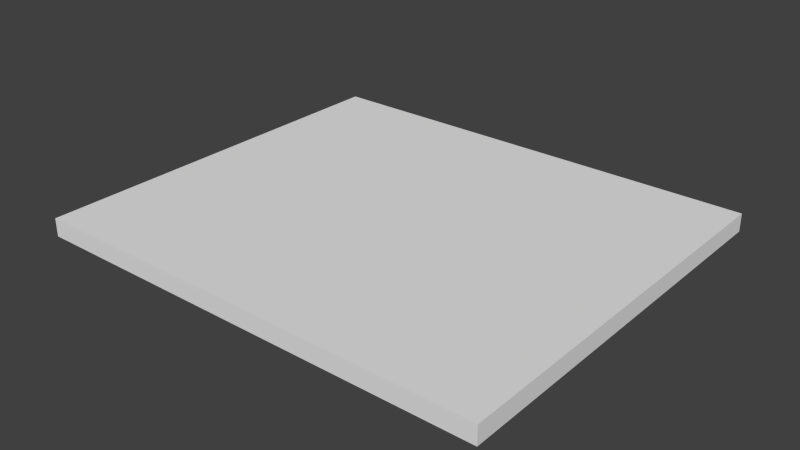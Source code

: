 # Source: FloatingGrassMidCollision.blend  (saved by Blender 2.76.0; exported with 4.5.12 LTS)
import bpy
from mathutils import Matrix  # noqa: F401  (used for matrix-valued properties, if any)

bpy.ops.wm.read_factory_settings(use_empty=True)
scene = bpy.context.scene
scene.name = 'Scene'

# ---- collections
col_collection_1 = bpy.data.collections.new('Collection 1'); scene.collection.children.link(col_collection_1)

# ---- materials (node trees are filled in below, after node groups)
mat_collision = bpy.data.materials.new('Collision')
mat_collision.alpha_threshold = 0.0
mat_collision.use_transparent_shadow = False
mat_collision.roughness = 0.5

# ---- material node trees

# ---- world
world_world = bpy.data.worlds.new('World'); scene.world = world_world
world_world.color = (0.05088, 0.05088, 0.05088)
world_world.use_sun_shadow = False
world_world.sun_shadow_jitter_overblur = 0.0
world_world.cycles.sampling_method = 'MANUAL'
world_world.cycles.sample_map_resolution = 256

# ---- meshes
me_cube_003 = bpy.data.meshes.new('Cube.003')
me_cube_003.from_pydata([(3.266, -2.81, 0.6704), (3.266, -2.81, 0.9246), (-3.266, -2.81, 0.6704), (-3.266, -2.81, 0.9246), (-3.266, 2.804, 0.6704), (-3.266, 2.804, 0.9246), (3.266, 2.804, 0.9246), (3.266, 2.804, 0.6704)], [], [(0, 1, 3, 2), (5, 4, 2, 3), (6, 1, 0, 7), (7, 4, 5, 6), (5, 3, 1, 6)])
me_cube_003.materials.append(mat_collision)
me_cube_003.use_remesh_preserve_volume = False
me_cube_003.use_remesh_preserve_attributes = False
me_cube_003.use_mirror_vertex_groups = False
me_cube_003.update()

# ---- objects
ob_cube_003 = bpy.data.objects.new('Cube.003', me_cube_003)

# ---- transforms, parenting, visibility, modifiers, constraints
ob_cube_003.location = (-3.946, 1.292, 4.521)
ob_cube_003.lock_rotations_4d = False
ob_cube_003.empty_display_type = 'ARROWS'
ob_cube_003.lineart.crease_threshold = 0.0

# ---- collection membership
col_collection_1.objects.link(ob_cube_003)

# ---- scene / render settings (as saved in the file)
scene.frame_start = 1; scene.frame_end = 250; scene.frame_set(1)
scene.render.engine = 'BLENDER_EEVEE_NEXT'
scene.render.resolution_percentage = 50
scene.render.dither_intensity = 0.0
scene.cycles.use_denoising = False
scene.cycles.samples = 10
scene.cycles.sampling_pattern = 'TABULATED_SOBOL'
scene.cycles.light_sampling_threshold = 0.0
scene.cycles.use_adaptive_sampling = False
scene.cycles.use_light_tree = False
scene.cycles.blur_glossy = 0.0
scene.cycles.pixel_filter_type = 'GAUSSIAN'
scene.cycles.sample_clamp_indirect = 0.0
scene.view_settings.view_transform = 'Standard'
bpy.context.view_layer.update()

# ---- added for rendering (the .blend has no active camera and no usable light): camera, sun
cam_auto = bpy.data.cameras.new('AutoCamera')
cam_auto.lens = 50.0
cam_auto.sensor_width = 36.0
cam_auto.clip_end = 1000.0
ob_auto_camera = bpy.data.objects.new('AutoCamera', cam_auto)
scene.collection.objects.link(ob_auto_camera)
ob_auto_camera.location = (4.02685, -8.27888, 11.6967)
ob_auto_camera.rotation_euler = (1.09748, -7.21219e-08, 0.694738)
scene.camera = ob_auto_camera
light_auto_sun = bpy.data.lights.new('AutoSun', 'SUN')
light_auto_sun.energy = 3.0
light_auto_sun.angle = 0.0523599
ob_auto_sun = bpy.data.objects.new('AutoSun', light_auto_sun)
scene.collection.objects.link(ob_auto_sun)
ob_auto_sun.rotation_euler = (0.872665, 0.174533, 0.523599)
bpy.context.view_layer.update()
